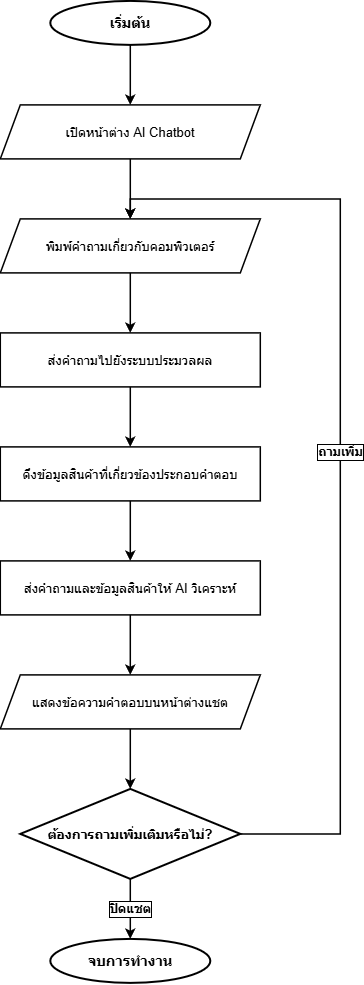

The diagram above was exported from draw.io. Its source (the exported page's mxGraphModel, read from the mxfile embedded in the PNG):
<mxGraphModel dx="768" dy="674" grid="1" gridSize="10" guides="1" tooltips="1" connect="1" arrows="1" fold="1" page="1" pageScale="1" pageWidth="1169" pageHeight="1654" math="0" shadow="0">
  <root>
    <mxCell id="0" />
    <mxCell id="1" parent="0" />
    <mxCell id="start" parent="1" style="ellipse;whiteSpace=wrap;html=1;fillColor=#ffffff;strokeColor=#000000;strokeWidth=2;fontColor=#000000;fontStyle=1;fontSize=14;align=center;" value="เริ่มต้น" vertex="1">
      <mxGeometry height="44" width="160" x="270" y="80" as="geometry" />
    </mxCell>
    <mxCell id="open_chat" parent="1" style="shape=parallelogram;perimeter=parallelogramPerimeter;whiteSpace=wrap;html=1;fixedSize=1;fillColor=#ffffff;strokeColor=#000000;strokeWidth=1.5;fontColor=#000000;fontSize=13;align=center;" value="เปิดหน้าต่าง AI Chatbot" vertex="1">
      <mxGeometry height="54" width="260" x="220" y="184" as="geometry" />
    </mxCell>
    <mxCell id="input_q" parent="1" style="shape=parallelogram;perimeter=parallelogramPerimeter;whiteSpace=wrap;html=1;fixedSize=1;fillColor=#ffffff;strokeColor=#000000;strokeWidth=1.5;fontColor=#000000;fontSize=13;align=center;" value="พิมพ์คำถามเกี่ยวกับคอมพิวเตอร์" vertex="1">
      <mxGeometry height="54" width="260" x="220" y="298" as="geometry" />
    </mxCell>
    <mxCell id="send_api" parent="1" style="rounded=0;whiteSpace=wrap;html=1;fillColor=#ffffff;strokeColor=#000000;strokeWidth=1.5;fontColor=#000000;fontSize=13;align=center;" value="ส่งคำถามไปยังระบบประมวลผล" vertex="1">
      <mxGeometry height="54" width="260" x="220" y="412" as="geometry" />
    </mxCell>
    <mxCell id="attach_ctx" parent="1" style="rounded=0;whiteSpace=wrap;html=1;fillColor=#ffffff;strokeColor=#000000;strokeWidth=1.5;fontColor=#000000;fontSize=13;align=center;" value="ดึงข้อมูลสินค้าที่เกี่ยวข้องประกอบคำตอบ" vertex="1">
      <mxGeometry height="54" width="260" x="220" y="526" as="geometry" />
    </mxCell>
    <mxCell id="gemini_proc" parent="1" style="rounded=0;whiteSpace=wrap;html=1;fillColor=#ffffff;strokeColor=#000000;strokeWidth=1.5;fontColor=#000000;fontSize=13;align=center;" value="ส่งคำถามและข้อมูลสินค้าให้ AI วิเคราะห์" vertex="1">
      <mxGeometry height="54" width="260" x="220" y="640" as="geometry" />
    </mxCell>
    <mxCell id="show_ans" parent="1" style="shape=parallelogram;perimeter=parallelogramPerimeter;whiteSpace=wrap;html=1;fixedSize=1;fillColor=#ffffff;strokeColor=#000000;strokeWidth=1.5;fontColor=#000000;fontSize=13;align=center;" value="แสดงข้อความคำตอบบนหน้าต่างแชต" vertex="1">
      <mxGeometry height="54" width="260" x="220" y="754" as="geometry" />
    </mxCell>
    <mxCell id="ask_more" parent="1" style="rhombus;whiteSpace=wrap;html=1;fillColor=#ffffff;strokeColor=#000000;strokeWidth=2;fontColor=#000000;fontStyle=1;fontSize=13;align=center;" value="ต้องการถามเพิ่มเติมหรือไม่?" vertex="1">
      <mxGeometry height="90" width="220" x="240" y="868" as="geometry" />
    </mxCell>
    <mxCell id="end" parent="1" style="ellipse;whiteSpace=wrap;html=1;fillColor=#ffffff;strokeColor=#000000;strokeWidth=2;fontColor=#000000;fontStyle=1;fontSize=14;align=center;" value="จบการทำงาน" vertex="1">
      <mxGeometry height="44" width="160" x="270" y="1018" as="geometry" />
    </mxCell>
    <mxCell id="edge_1" edge="1" parent="1" source="start" style="edgeStyle=orthogonalEdgeStyle;rounded=0;orthogonalLoop=1;jettySize=auto;html=1;strokeColor=#000000;strokeWidth=1.5;fontColor=#000000;fontSize=12;fontStyle=1;labelBackgroundColor=#ffffff;labelBorderColor=#000000;exitX=0.5;exitY=1;exitPerimeter=1;entryX=0.5;entryY=0;entryPerimeter=1;" target="open_chat" value="">
      <mxGeometry relative="1" as="geometry" />
    </mxCell>
    <mxCell id="edge_2" edge="1" parent="1" source="open_chat" style="edgeStyle=orthogonalEdgeStyle;rounded=0;orthogonalLoop=1;jettySize=auto;html=1;strokeColor=#000000;strokeWidth=1.5;fontColor=#000000;fontSize=12;fontStyle=1;labelBackgroundColor=#ffffff;labelBorderColor=#000000;exitX=0.5;exitY=1;exitPerimeter=1;entryX=0.5;entryY=0;entryPerimeter=1;" target="input_q" value="">
      <mxGeometry relative="1" as="geometry" />
    </mxCell>
    <mxCell id="edge_3" edge="1" parent="1" source="input_q" style="edgeStyle=orthogonalEdgeStyle;rounded=0;orthogonalLoop=1;jettySize=auto;html=1;strokeColor=#000000;strokeWidth=1.5;fontColor=#000000;fontSize=12;fontStyle=1;labelBackgroundColor=#ffffff;labelBorderColor=#000000;exitX=0.5;exitY=1;exitPerimeter=1;entryX=0.5;entryY=0;entryPerimeter=1;" target="send_api" value="">
      <mxGeometry relative="1" as="geometry" />
    </mxCell>
    <mxCell id="edge_4" edge="1" parent="1" source="send_api" style="edgeStyle=orthogonalEdgeStyle;rounded=0;orthogonalLoop=1;jettySize=auto;html=1;strokeColor=#000000;strokeWidth=1.5;fontColor=#000000;fontSize=12;fontStyle=1;labelBackgroundColor=#ffffff;labelBorderColor=#000000;exitX=0.5;exitY=1;exitPerimeter=1;entryX=0.5;entryY=0;entryPerimeter=1;" target="attach_ctx" value="">
      <mxGeometry relative="1" as="geometry" />
    </mxCell>
    <mxCell id="edge_5" edge="1" parent="1" source="attach_ctx" style="edgeStyle=orthogonalEdgeStyle;rounded=0;orthogonalLoop=1;jettySize=auto;html=1;strokeColor=#000000;strokeWidth=1.5;fontColor=#000000;fontSize=12;fontStyle=1;labelBackgroundColor=#ffffff;labelBorderColor=#000000;exitX=0.5;exitY=1;exitPerimeter=1;entryX=0.5;entryY=0;entryPerimeter=1;" target="gemini_proc" value="">
      <mxGeometry relative="1" as="geometry" />
    </mxCell>
    <mxCell id="edge_6" edge="1" parent="1" source="gemini_proc" style="edgeStyle=orthogonalEdgeStyle;rounded=0;orthogonalLoop=1;jettySize=auto;html=1;strokeColor=#000000;strokeWidth=1.5;fontColor=#000000;fontSize=12;fontStyle=1;labelBackgroundColor=#ffffff;labelBorderColor=#000000;exitX=0.5;exitY=1;exitPerimeter=1;entryX=0.5;entryY=0;entryPerimeter=1;" target="show_ans" value="">
      <mxGeometry relative="1" as="geometry" />
    </mxCell>
    <mxCell id="edge_7" edge="1" parent="1" source="show_ans" style="edgeStyle=orthogonalEdgeStyle;rounded=0;orthogonalLoop=1;jettySize=auto;html=1;strokeColor=#000000;strokeWidth=1.5;fontColor=#000000;fontSize=12;fontStyle=1;labelBackgroundColor=#ffffff;labelBorderColor=#000000;exitX=0.5;exitY=1;exitPerimeter=1;entryX=0.5;entryY=0;entryPerimeter=1;" target="ask_more" value="">
      <mxGeometry relative="1" as="geometry" />
    </mxCell>
    <mxCell id="edge_8" edge="1" parent="1" source="ask_more" style="edgeStyle=orthogonalEdgeStyle;rounded=0;orthogonalLoop=1;jettySize=auto;html=1;strokeColor=#000000;strokeWidth=1.5;fontColor=#000000;fontSize=12;fontStyle=1;labelBackgroundColor=#ffffff;labelBorderColor=#000000;exitX=0.5;exitY=1;exitPerimeter=1;entryX=0.5;entryY=0;entryPerimeter=1;" target="end" value="ปิดแชต">
      <mxGeometry relative="1" as="geometry" />
    </mxCell>
    <mxCell id="edge_9" edge="1" parent="1" source="ask_more" style="edgeStyle=orthogonalEdgeStyle;rounded=0;orthogonalLoop=1;jettySize=auto;html=1;strokeColor=#000000;strokeWidth=1.5;fontColor=#000000;fontSize=12;fontStyle=1;labelBackgroundColor=#ffffff;labelBorderColor=#000000;exitX=1;exitY=0.5;exitPerimeter=1;entryX=0.5;entryY=0;entryPerimeter=1;" target="input_q" value="ถามเพิ่ม">
      <mxGeometry relative="1" as="geometry">
        <Array as="points">
          <mxPoint x="560" y="913" />
          <mxPoint x="560" y="278" />
          <mxPoint x="350" y="278" />
        </Array>
      </mxGeometry>
    </mxCell>
  </root>
</mxGraphModel>